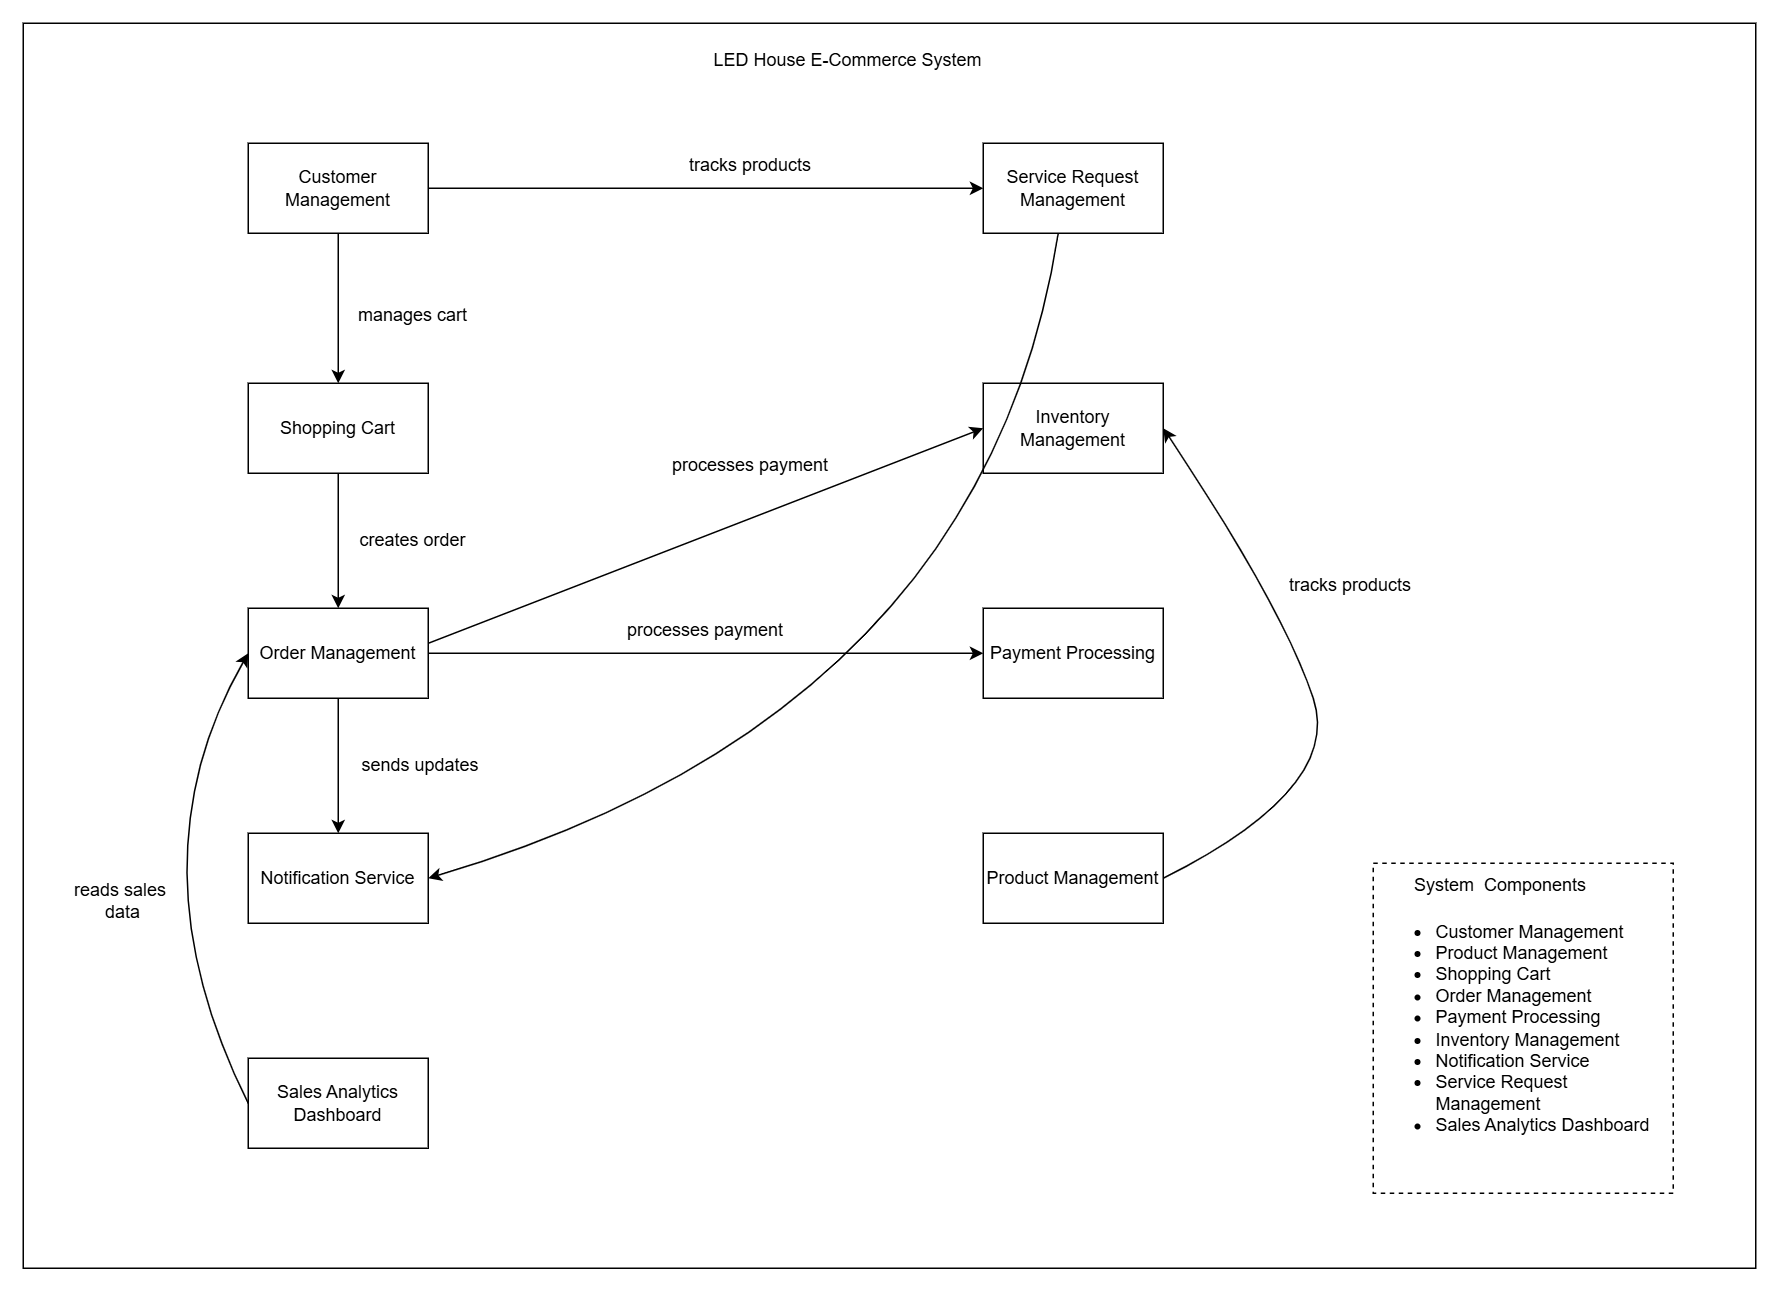

The diagram above was exported from draw.io. Its source (the exported page's mxGraphModel, read from the mxfile embedded in the PNG):
<mxGraphModel dx="6223" dy="805" grid="1" gridSize="10" guides="1" tooltips="1" connect="1" arrows="1" fold="1" page="1" pageScale="1" pageWidth="4681" pageHeight="3300" math="0" shadow="0">
  <root>
    <mxCell id="0" />
    <mxCell id="1" parent="0" />
    <mxCell id="FhSEAoBv5b-j_ifZita7-3" parent="1" style="rounded=0;whiteSpace=wrap;html=1;fillColor=none;" value="" vertex="1">
      <mxGeometry height="830" width="1155" x="-40" y="120" as="geometry" />
    </mxCell>
    <mxCell id="FhSEAoBv5b-j_ifZita7-4" parent="1" style="text;html=1;whiteSpace=wrap;strokeColor=none;fillColor=none;align=center;verticalAlign=middle;rounded=0;" value="LED House E-Commerce System" vertex="1">
      <mxGeometry height="30" width="260" x="380" y="130" as="geometry" />
    </mxCell>
    <mxCell id="FhSEAoBv5b-j_ifZita7-17" edge="1" parent="1" source="FhSEAoBv5b-j_ifZita7-5" style="edgeStyle=orthogonalEdgeStyle;rounded=0;orthogonalLoop=1;jettySize=auto;html=1;exitX=0.5;exitY=1;exitDx=0;exitDy=0;entryX=0.5;entryY=0;entryDx=0;entryDy=0;" target="FhSEAoBv5b-j_ifZita7-9">
      <mxGeometry relative="1" as="geometry" />
    </mxCell>
    <mxCell id="FhSEAoBv5b-j_ifZita7-31" edge="1" parent="1" source="FhSEAoBv5b-j_ifZita7-5" style="edgeStyle=orthogonalEdgeStyle;rounded=0;orthogonalLoop=1;jettySize=auto;html=1;exitX=1;exitY=0.5;exitDx=0;exitDy=0;entryX=0;entryY=0.5;entryDx=0;entryDy=0;" target="FhSEAoBv5b-j_ifZita7-14">
      <mxGeometry relative="1" as="geometry" />
    </mxCell>
    <mxCell id="FhSEAoBv5b-j_ifZita7-5" parent="1" style="rounded=0;whiteSpace=wrap;html=1;fillColor=none;" value="Customer Management" vertex="1">
      <mxGeometry height="60" width="120" x="110" y="200" as="geometry" />
    </mxCell>
    <mxCell id="FhSEAoBv5b-j_ifZita7-6" parent="1" style="rounded=0;whiteSpace=wrap;html=1;fillColor=none;" value="Product Management" vertex="1">
      <mxGeometry height="60" width="120" x="600" y="660" as="geometry" />
    </mxCell>
    <mxCell id="FhSEAoBv5b-j_ifZita7-20" edge="1" parent="1" source="FhSEAoBv5b-j_ifZita7-9" style="edgeStyle=orthogonalEdgeStyle;rounded=0;orthogonalLoop=1;jettySize=auto;html=1;entryX=0.5;entryY=0;entryDx=0;entryDy=0;" target="FhSEAoBv5b-j_ifZita7-10">
      <mxGeometry relative="1" as="geometry" />
    </mxCell>
    <mxCell id="FhSEAoBv5b-j_ifZita7-9" parent="1" style="rounded=0;whiteSpace=wrap;html=1;fillColor=none;" value="Shopping Cart" vertex="1">
      <mxGeometry height="60" width="120" x="110" y="360" as="geometry" />
    </mxCell>
    <mxCell id="FhSEAoBv5b-j_ifZita7-22" edge="1" parent="1" source="FhSEAoBv5b-j_ifZita7-10" style="edgeStyle=orthogonalEdgeStyle;rounded=0;orthogonalLoop=1;jettySize=auto;html=1;exitX=1;exitY=0.5;exitDx=0;exitDy=0;entryX=0;entryY=0.5;entryDx=0;entryDy=0;" target="FhSEAoBv5b-j_ifZita7-11">
      <mxGeometry relative="1" as="geometry" />
    </mxCell>
    <mxCell id="FhSEAoBv5b-j_ifZita7-24" edge="1" parent="1" source="FhSEAoBv5b-j_ifZita7-10" style="edgeStyle=orthogonalEdgeStyle;rounded=0;orthogonalLoop=1;jettySize=auto;html=1;exitX=0.5;exitY=1;exitDx=0;exitDy=0;entryX=0.5;entryY=0;entryDx=0;entryDy=0;" target="FhSEAoBv5b-j_ifZita7-13">
      <mxGeometry relative="1" as="geometry" />
    </mxCell>
    <mxCell id="FhSEAoBv5b-j_ifZita7-10" parent="1" style="rounded=0;whiteSpace=wrap;html=1;fillColor=none;" value="Order Management" vertex="1">
      <mxGeometry height="60" width="120" x="110" y="510" as="geometry" />
    </mxCell>
    <mxCell id="FhSEAoBv5b-j_ifZita7-11" parent="1" style="rounded=0;whiteSpace=wrap;html=1;fillColor=none;" value="Payment Processing" vertex="1">
      <mxGeometry height="60" width="120" x="600" y="510" as="geometry" />
    </mxCell>
    <mxCell id="FhSEAoBv5b-j_ifZita7-12" parent="1" style="rounded=0;whiteSpace=wrap;html=1;fillColor=none;" value="Inventory Management" vertex="1">
      <mxGeometry height="60" width="120" x="600" y="360" as="geometry" />
    </mxCell>
    <mxCell id="FhSEAoBv5b-j_ifZita7-13" parent="1" style="rounded=0;whiteSpace=wrap;html=1;fillColor=none;" value="Notification Service" vertex="1">
      <mxGeometry height="60" width="120" x="110" y="660" as="geometry" />
    </mxCell>
    <mxCell id="FhSEAoBv5b-j_ifZita7-14" parent="1" style="rounded=0;whiteSpace=wrap;html=1;fillColor=none;" value="Service Request Management" vertex="1">
      <mxGeometry height="60" width="120" x="600" y="200" as="geometry" />
    </mxCell>
    <mxCell id="FhSEAoBv5b-j_ifZita7-15" parent="1" style="rounded=0;whiteSpace=wrap;html=1;fillColor=none;" value="Sales Analytics Dashboard" vertex="1">
      <mxGeometry height="60" width="120" x="110" y="810" as="geometry" />
    </mxCell>
    <mxCell id="FhSEAoBv5b-j_ifZita7-18" parent="1" style="text;html=1;whiteSpace=wrap;strokeColor=none;fillColor=none;align=center;verticalAlign=middle;rounded=0;" value="manages cart" vertex="1">
      <mxGeometry height="30" width="120" x="160" y="300" as="geometry" />
    </mxCell>
    <mxCell id="FhSEAoBv5b-j_ifZita7-21" parent="1" style="text;html=1;whiteSpace=wrap;strokeColor=none;fillColor=none;align=center;verticalAlign=middle;rounded=0;" value="creates order" vertex="1">
      <mxGeometry height="30" width="100" x="170" y="450" as="geometry" />
    </mxCell>
    <mxCell id="FhSEAoBv5b-j_ifZita7-23" parent="1" style="text;html=1;whiteSpace=wrap;strokeColor=none;fillColor=none;align=center;verticalAlign=middle;rounded=0;" value="processes payment" vertex="1">
      <mxGeometry height="30" width="130" x="350" y="510" as="geometry" />
    </mxCell>
    <mxCell id="FhSEAoBv5b-j_ifZita7-25" parent="1" style="text;html=1;whiteSpace=wrap;strokeColor=none;fillColor=none;align=center;verticalAlign=middle;rounded=0;" value="processes payment" vertex="1">
      <mxGeometry height="30" width="130" x="380" y="400" as="geometry" />
    </mxCell>
    <mxCell id="FhSEAoBv5b-j_ifZita7-27" parent="1" style="text;html=1;whiteSpace=wrap;strokeColor=none;fillColor=none;align=center;verticalAlign=middle;rounded=0;" value="sends updates" vertex="1">
      <mxGeometry height="30" width="130" x="160" y="600" as="geometry" />
    </mxCell>
    <mxCell id="FhSEAoBv5b-j_ifZita7-28" edge="1" parent="1" source="FhSEAoBv5b-j_ifZita7-6" style="endArrow=classic;html=1;rounded=0;exitX=1;exitY=0.5;exitDx=0;exitDy=0;entryX=1;entryY=0.5;entryDx=0;entryDy=0;curved=1;" target="FhSEAoBv5b-j_ifZita7-12" value="">
      <mxGeometry height="50" relative="1" width="50" as="geometry">
        <Array as="points">
          <mxPoint x="840" y="630" />
          <mxPoint x="800" y="510" />
        </Array>
        <mxPoint x="760" y="370" as="sourcePoint" />
        <mxPoint x="810" y="320" as="targetPoint" />
      </mxGeometry>
    </mxCell>
    <mxCell id="FhSEAoBv5b-j_ifZita7-29" edge="1" parent="1" source="FhSEAoBv5b-j_ifZita7-10" style="endArrow=classic;html=1;rounded=0;exitX=1.002;exitY=0.388;exitDx=0;exitDy=0;exitPerimeter=0;entryX=0;entryY=0.5;entryDx=0;entryDy=0;" target="FhSEAoBv5b-j_ifZita7-12" value="">
      <mxGeometry height="50" relative="1" width="50" as="geometry">
        <mxPoint x="760" y="370" as="sourcePoint" />
        <mxPoint x="600" y="400" as="targetPoint" />
      </mxGeometry>
    </mxCell>
    <mxCell id="FhSEAoBv5b-j_ifZita7-30" parent="1" style="text;html=1;whiteSpace=wrap;strokeColor=none;fillColor=none;align=center;verticalAlign=middle;rounded=0;" value="tracks products" vertex="1">
      <mxGeometry height="30" width="130" x="780" y="480" as="geometry" />
    </mxCell>
    <mxCell id="FhSEAoBv5b-j_ifZita7-32" parent="1" style="text;html=1;whiteSpace=wrap;strokeColor=none;fillColor=none;align=center;verticalAlign=middle;rounded=0;" value="tracks products" vertex="1">
      <mxGeometry height="30" width="110" x="390" y="200" as="geometry" />
    </mxCell>
    <mxCell id="FhSEAoBv5b-j_ifZita7-33" edge="1" parent="1" source="FhSEAoBv5b-j_ifZita7-14" style="endArrow=classic;html=1;rounded=0;exitX=0.417;exitY=1;exitDx=0;exitDy=0;entryX=1;entryY=0.5;entryDx=0;entryDy=0;curved=1;exitPerimeter=0;" target="FhSEAoBv5b-j_ifZita7-13" value="">
      <mxGeometry height="50" relative="1" width="50" as="geometry">
        <Array as="points">
          <mxPoint x="600" y="580" />
        </Array>
        <mxPoint x="810" y="540" as="sourcePoint" />
        <mxPoint x="760" y="590" as="targetPoint" />
      </mxGeometry>
    </mxCell>
    <mxCell id="FhSEAoBv5b-j_ifZita7-34" edge="1" parent="1" source="FhSEAoBv5b-j_ifZita7-15" style="endArrow=classic;html=1;rounded=0;exitX=0;exitY=0.5;exitDx=0;exitDy=0;entryX=0;entryY=0.5;entryDx=0;entryDy=0;curved=1;" target="FhSEAoBv5b-j_ifZita7-10" value="">
      <mxGeometry height="50" relative="1" width="50" as="geometry">
        <Array as="points">
          <mxPoint x="30" y="680" />
        </Array>
        <mxPoint x="410" y="580" as="sourcePoint" />
        <mxPoint x="460" y="530" as="targetPoint" />
      </mxGeometry>
    </mxCell>
    <mxCell id="FhSEAoBv5b-j_ifZita7-35" parent="1" style="text;html=1;whiteSpace=wrap;strokeColor=none;fillColor=none;align=center;verticalAlign=middle;rounded=0;" value="reads sales&lt;div&gt;&amp;nbsp;data&lt;/div&gt;" vertex="1">
      <mxGeometry height="30" width="110" x="-30" y="690" as="geometry" />
    </mxCell>
    <mxCell id="hLYf0Jx6XoJqhCzO-ou7-1" parent="1" style="rounded=0;whiteSpace=wrap;html=1;fillColor=none;align=left;dashed=1;" value="&lt;ul&gt;&lt;li&gt;Customer Management&lt;/li&gt;&lt;li&gt;Product Management&lt;/li&gt;&lt;li&gt;Shopping Cart&lt;/li&gt;&lt;li&gt;Order Management&lt;/li&gt;&lt;li&gt;Payment Processing&lt;/li&gt;&lt;li&gt;Inventory Management&lt;/li&gt;&lt;li&gt;Notification Service&lt;/li&gt;&lt;li&gt;Service Request Management&lt;/li&gt;&lt;li&gt;Sales Analytics Dashboard&lt;/li&gt;&lt;/ul&gt;" vertex="1">
      <mxGeometry height="220" width="200" x="860" y="680" as="geometry" />
    </mxCell>
    <mxCell id="hLYf0Jx6XoJqhCzO-ou7-2" parent="1" style="text;html=1;whiteSpace=wrap;strokeColor=none;fillColor=none;align=center;verticalAlign=middle;rounded=0;" value="System&amp;nbsp; Components" vertex="1">
      <mxGeometry height="30" width="170" x="860" y="680" as="geometry" />
    </mxCell>
    <mxCell id="hLYf0Jx6XoJqhCzO-ou7-3" edge="1" parent="1" source="hLYf0Jx6XoJqhCzO-ou7-1" style="edgeStyle=orthogonalEdgeStyle;rounded=0;orthogonalLoop=1;jettySize=auto;html=1;exitX=0.5;exitY=1;exitDx=0;exitDy=0;" target="hLYf0Jx6XoJqhCzO-ou7-1">
      <mxGeometry relative="1" as="geometry" />
    </mxCell>
  </root>
</mxGraphModel>